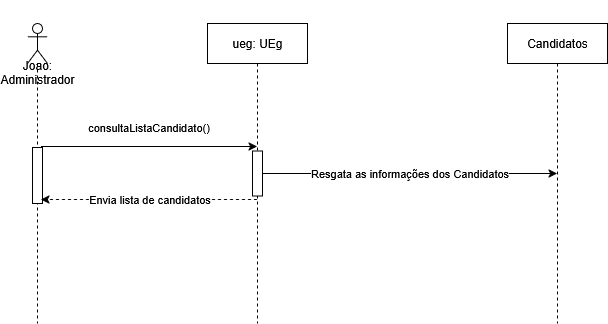

The diagram above was exported from draw.io. Its source (the exported page's mxGraphModel, read from the mxfile embedded in the PNG):
<mxGraphModel dx="872" dy="439" grid="1" gridSize="10" guides="1" tooltips="1" connect="1" arrows="1" fold="1" page="1" pageScale="1" pageWidth="827" pageHeight="1169" math="0" shadow="0">
  <root>
    <mxCell id="0" />
    <mxCell id="1" parent="0" />
    <mxCell id="GrAAA8tOvyv97UU36GVz-2" value="&lt;div&gt;&lt;br&gt;&lt;/div&gt;&lt;div&gt;&lt;br&gt;&lt;/div&gt;&lt;div&gt;&lt;br&gt;&lt;/div&gt;&lt;div&gt;&lt;br&gt;&lt;/div&gt;Joao: Administrador" style="shape=umlLifeline;perimeter=lifelinePerimeter;whiteSpace=wrap;html=1;container=1;dropTarget=0;collapsible=0;recursiveResize=0;outlineConnect=0;portConstraint=eastwest;newEdgeStyle={&quot;curved&quot;:0,&quot;rounded&quot;:0};participant=umlActor;" parent="1" vertex="1">
      <mxGeometry x="380" y="126" width="20" height="300" as="geometry" />
    </mxCell>
    <mxCell id="GrAAA8tOvyv97UU36GVz-9" value="" style="html=1;points=[[0,0,0,0,5],[0,1,0,0,-5],[1,0,0,0,5],[1,1,0,0,-5]];perimeter=orthogonalPerimeter;outlineConnect=0;targetShapes=umlLifeline;portConstraint=eastwest;newEdgeStyle={&quot;curved&quot;:0,&quot;rounded&quot;:0};" parent="GrAAA8tOvyv97UU36GVz-2" vertex="1">
      <mxGeometry x="5" y="124" width="10" height="56" as="geometry" />
    </mxCell>
    <mxCell id="GrAAA8tOvyv97UU36GVz-3" value="consultaListaCandidato()" style="edgeStyle=orthogonalEdgeStyle;rounded=0;orthogonalLoop=1;jettySize=auto;html=1;curved=0;" parent="1" edge="1">
      <mxGeometry x="-0.0139" y="19" relative="1" as="geometry">
        <mxPoint x="393.5" y="249" as="sourcePoint" />
        <mxPoint x="609.5" y="249" as="targetPoint" />
        <mxPoint x="1" as="offset" />
      </mxGeometry>
    </mxCell>
    <mxCell id="GrAAA8tOvyv97UU36GVz-6" value="ueg: UEg" style="shape=umlLifeline;perimeter=lifelinePerimeter;whiteSpace=wrap;html=1;container=1;dropTarget=0;collapsible=0;recursiveResize=0;outlineConnect=0;portConstraint=eastwest;newEdgeStyle={&quot;curved&quot;:0,&quot;rounded&quot;:0};" parent="1" vertex="1">
      <mxGeometry x="560" y="126" width="100" height="300" as="geometry" />
    </mxCell>
    <mxCell id="sUpWivK82nEkpIm1E1B8-1" value="" style="html=1;points=[[0,0,0,0,5],[0,1,0,0,-5],[1,0,0,0,5],[1,1,0,0,-5]];perimeter=orthogonalPerimeter;outlineConnect=0;targetShapes=umlLifeline;portConstraint=eastwest;newEdgeStyle={&quot;curved&quot;:0,&quot;rounded&quot;:0};" parent="GrAAA8tOvyv97UU36GVz-6" vertex="1">
      <mxGeometry x="45" y="127.5" width="10" height="45" as="geometry" />
    </mxCell>
    <mxCell id="GrAAA8tOvyv97UU36GVz-7" value="Envia lista de candidatos" style="edgeStyle=orthogonalEdgeStyle;rounded=0;orthogonalLoop=1;jettySize=auto;html=1;curved=0;dashed=1;" parent="1" edge="1">
      <mxGeometry relative="1" as="geometry">
        <mxPoint x="609.5" y="302" as="sourcePoint" />
        <mxPoint x="393.5" y="302" as="targetPoint" />
      </mxGeometry>
    </mxCell>
    <mxCell id="G7dv30QpA9nGN3ed5dIJ-1" value="Candidatos" style="shape=umlLifeline;perimeter=lifelinePerimeter;whiteSpace=wrap;html=1;container=1;dropTarget=0;collapsible=0;recursiveResize=0;outlineConnect=0;portConstraint=eastwest;newEdgeStyle={&quot;curved&quot;:0,&quot;rounded&quot;:0};" vertex="1" parent="1">
      <mxGeometry x="860" y="126" width="100" height="300" as="geometry" />
    </mxCell>
    <mxCell id="G7dv30QpA9nGN3ed5dIJ-2" value="&lt;div&gt;Resgata as informações dos Candidatos&lt;/div&gt;" style="edgeStyle=orthogonalEdgeStyle;rounded=0;orthogonalLoop=1;jettySize=auto;html=1;curved=0;" edge="1" parent="1" source="sUpWivK82nEkpIm1E1B8-1" target="G7dv30QpA9nGN3ed5dIJ-1">
      <mxGeometry relative="1" as="geometry" />
    </mxCell>
  </root>
</mxGraphModel>